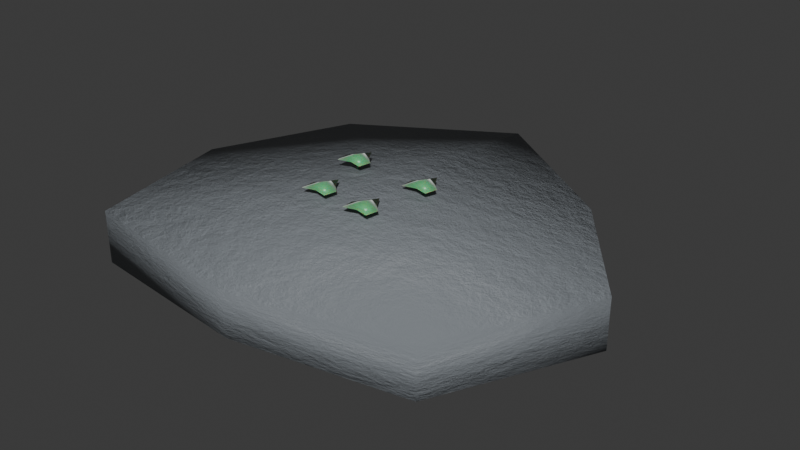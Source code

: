 # Source: grass_liverwort.blend  (saved by Blender 5.2.44; exported with 4.5.12 LTS)
import bpy
from mathutils import Matrix  # noqa: F401  (used for matrix-valued properties, if any)

bpy.ops.wm.read_factory_settings(use_empty=True)
scene = bpy.context.scene
scene.name = 'Scene'

# ---- collections
col_collection = bpy.data.collections.new('Collection'); scene.collection.children.link(col_collection)

# ---- materials (node trees are filled in below, after node groups)
mat_m_wet_waterfall_stone = bpy.data.materials.new('M_Wet_Waterfall_Stone')
mat_m_liverwort_thallus = bpy.data.materials.new('M_Liverwort_Thallus')

# ---- material node trees
mat_m_wet_waterfall_stone.use_nodes = True; mat_m_wet_waterfall_stone.node_tree.nodes.clear()
_N = mat_m_wet_waterfall_stone.node_tree.nodes; _L = mat_m_wet_waterfall_stone.node_tree.links
n0 = _N.new('ShaderNodeBsdfPrincipled'); n0.name = 'Principled BSDF'; n0.location = (200, 0)
n0.inputs[0].default_value = (0.22, 0.24, 0.26, 1.0)
n0.inputs[2].default_value = 0.4
n0.inputs[10].default_value = 0.005
n0.inputs[13].default_value = 0.25
n1 = _N.new('ShaderNodeTexNoise'); n1.name = 'Noise Texture'; n1.location = (-400, -150)
n1.width = 160
n1.inputs[2].default_value = 18.0
n1.inputs[3].default_value = 6.0
n1.inputs[4].default_value = 0.75
n2 = _N.new('ShaderNodeBump'); n2.name = 'Bump'; n2.location = (-100, -150)
n2.inputs[0].default_value = 0.35
n2.inputs[1].default_value = 0.15
n3 = _N.new('ShaderNodeOutputMaterial'); n3.name = 'Material Output'; n3.location = (500, 0)
_L.new(n1.outputs[0], n2.inputs[3])
_L.new(n2.outputs[0], n0.inputs[5])
_L.new(n0.outputs[0], n3.inputs[0])
n3.is_active_output = True
mat_m_liverwort_thallus.use_nodes = True; mat_m_liverwort_thallus.node_tree.nodes.clear()
_N = mat_m_liverwort_thallus.node_tree.nodes; _L = mat_m_liverwort_thallus.node_tree.links
n0 = _N.new('ShaderNodeBsdfPrincipled'); n0.name = 'Principled BSDF'; n0.location = (200, 0)
n0.inputs[0].default_value = (0.12, 0.48, 0.2, 1.0)
n0.inputs[2].default_value = 0.35
n0.inputs[8].default_value = 0.55
n0.inputs[10].default_value = 0.03
n0.inputs[24].default_value = 0.4
n1 = _N.new('ShaderNodeOutputMaterial'); n1.name = 'Material Output'; n1.location = (500, 0)
_L.new(n0.outputs[0], n1.inputs[0])
n1.is_active_output = True

# ---- world
world_world = bpy.data.worlds.new('World'); scene.world = world_world
world_world.use_nodes = True; world_world.node_tree.nodes.clear()
_N = world_world.node_tree.nodes; _L = world_world.node_tree.links
n0 = _N.new('ShaderNodeOutputWorld'); n0.name = 'World Output'; n0.location = (200, 100)
n1 = _N.new('ShaderNodeBackground'); n1.name = 'Background'; n1.location = (-200, 100)
n1.inputs[0].default_value = (0.05088, 0.05088, 0.05088, 1.0)
_L.new(n1.outputs[0], n0.inputs[0])
n0.is_active_output = True
world_world.color = (0.05088, 0.05088, 0.05088)
world_world.sun_shadow_jitter_overblur = 0.0

# ---- meshes
me_flora_liverwort_mesh = bpy.data.meshes.new('Flora_Liverwort_Mesh')
me_flora_liverwort_mesh.from_pydata([(0.0, 0.0, 0.12), (0.0, 0.0, -0.04), (0.4092, 0.0, 0.082), (0.2463, 0.219, 0.07576), (2.625e-17, 0.3811, 0.084), (-0.2658, 0.2363, 0.07859), (-0.3702, 4.03e-17, 0.078), (-0.3048, -0.2709, 0.08424), (-6.443e-17, -0.3118, 0.076), (0.2853, -0.2536, 0.08141), (0.4092, 0.0, -0.002), (0.2463, 0.219, 0.004243), (2.625e-17, 0.3811, -0.004), (-0.2658, 0.2363, 0.001414), (-0.3702, 4.03e-17, 0.002), (-0.3048, -0.2709, -0.004243), (-6.443e-17, -0.3118, 0.004), (0.2853, -0.2536, -0.001414), (0.0491, 0.01145, 0.04), (0.04943, 0.008216, 0.04), (0.04975, 0.004982, 0.04), (0.05008, 0.001748, 0.04), (0.0504, -0.001486, 0.04), (0.07156, 0.02781, 0.03991), (0.07258, 0.01759, 0.04211), (0.0736, 0.00737, 0.04284), (0.07463, -0.002848, 0.04211), (0.07565, -0.01307, 0.03991), (0.09441, 0.04011, 0.04145), (0.09593, 0.02493, 0.04501), (0.09745, 0.009759, 0.0462), (0.09897, -0.005415, 0.04501), (0.1005, -0.02059, 0.04145), (0.1181, 0.04395, 0.04438), (0.1197, 0.02805, 0.04795), (0.1213, 0.01215, 0.04913), (0.1229, -0.003757, 0.04795), (0.1245, -0.01966, 0.04438), (0.1427, 0.03894, 0.04859), (0.1439, 0.02674, 0.05079), (0.1452, 0.01454, 0.05153), (0.1464, 0.002332, 0.05079), (0.1476, -0.009872, 0.04859), (0.168, 0.02713, 0.05401), (0.1685, 0.02203, 0.05401), (0.169, 0.01692, 0.05401), (0.1695, 0.01182, 0.05401), (0.17, 0.006714, 0.05401), (0.0407, 0.02976, 0.04), (0.04227, 0.02691, 0.04), (0.04383, 0.02406, 0.04), (0.0454, 0.02121, 0.04), (0.04696, 0.01836, 0.04), (0.05496, 0.05359, 0.03991), (0.0599, 0.04459, 0.04211), (0.06485, 0.03559, 0.04284), (0.06979, 0.02659, 0.04211), (0.07473, 0.01758, 0.03991), (0.07118, 0.07386, 0.04145), (0.07852, 0.06049, 0.04501), (0.08586, 0.04712, 0.0462), (0.0932, 0.03375, 0.04501), (0.1005, 0.02039, 0.04145), (0.09149, 0.08668, 0.04438), (0.09918, 0.07267, 0.04795), (0.1069, 0.05866, 0.04913), (0.1146, 0.04464, 0.04795), (0.1223, 0.03063, 0.04438), (0.1161, 0.09169, 0.04859), (0.122, 0.08094, 0.05079), (0.1279, 0.07019, 0.05153), (0.1338, 0.05944, 0.05079), (0.1397, 0.04868, 0.04859), (0.144, 0.09072, 0.05401), (0.1464, 0.08622, 0.05401), (0.1489, 0.08172, 0.05401), (0.1514, 0.07722, 0.05401), (0.1538, 0.07273, 0.05401), (0.02376, 0.04447, 0.04), (0.02641, 0.04258, 0.04), (0.02905, 0.04069, 0.04), (0.0317, 0.0388, 0.04), (0.03434, 0.03692, 0.04), (0.02627, 0.07214, 0.03991), (0.03462, 0.06617, 0.04211), (0.04298, 0.0602, 0.04284), (0.05134, 0.05423, 0.04211), (0.0597, 0.04827, 0.03991), (0.03209, 0.09743, 0.04145), (0.0445, 0.08857, 0.04501), (0.05691, 0.07971, 0.0462), (0.06932, 0.07085, 0.04501), (0.08173, 0.06199, 0.04145), (0.04482, 0.1178, 0.04438), (0.05783, 0.1085, 0.04795), (0.07084, 0.09922, 0.04913), (0.08384, 0.08993, 0.04795), (0.09685, 0.08064, 0.04438), (0.0648, 0.133, 0.04859), (0.07478, 0.1259, 0.05079), (0.08476, 0.1187, 0.05153), (0.09475, 0.1116, 0.05079), (0.1047, 0.1045, 0.04859), (0.09034, 0.1442, 0.05401), (0.09452, 0.1412, 0.05401), (0.09869, 0.1382, 0.05401), (0.1029, 0.1353, 0.05401), (0.107, 0.1323, 0.05401), (-0.00366, 0.05029, 0.04), (-0.0004156, 0.0501, 0.04), (0.002829, 0.04992, 0.04), (0.006074, 0.04974, 0.04), (0.009319, 0.04955, 0.04), (-0.01632, 0.07501, 0.03991), (-0.006067, 0.07443, 0.04211), (0.004186, 0.07385, 0.04284), (0.01444, 0.07327, 0.04211), (0.02469, 0.07269, 0.03991), (-0.02491, 0.09951, 0.04145), (-0.009684, 0.09865, 0.04501), (0.005542, 0.09778, 0.0462), (0.02077, 0.09692, 0.04501), (0.03599, 0.09606, 0.04145), (-0.02502, 0.1235, 0.04438), (-0.009059, 0.1226, 0.04795), (0.006898, 0.1217, 0.04913), (0.02286, 0.1208, 0.04795), (0.03881, 0.1199, 0.04438), (-0.01624, 0.147, 0.04859), (-0.003991, 0.1463, 0.05079), (0.008255, 0.1456, 0.05153), (0.0205, 0.145, 0.05079), (0.03275, 0.1443, 0.04859), (-0.0006343, 0.1702, 0.05401), (0.004488, 0.1699, 0.05401), (0.009611, 0.1696, 0.05401), (0.01473, 0.1693, 0.05401), (0.01986, 0.169, 0.05401), (-0.02805, 0.0419, 0.04), (-0.02514, 0.04335, 0.04), (-0.02222, 0.04479, 0.04), (-0.01931, 0.04623, 0.04), (-0.0164, 0.04768, 0.04), (-0.05128, 0.05713, 0.03991), (-0.04208, 0.0617, 0.04211), (-0.03288, 0.06626, 0.04284), (-0.02368, 0.07083, 0.04211), (-0.01448, 0.07539, 0.03991), (-0.07085, 0.07418, 0.04145), (-0.05719, 0.08096, 0.04501), (-0.04353, 0.08773, 0.0462), (-0.02987, 0.09451, 0.04501), (-0.01621, 0.1013, 0.04145), (-0.08282, 0.095, 0.04438), (-0.0685, 0.1021, 0.04795), (-0.05419, 0.1092, 0.04913), (-0.03987, 0.1163, 0.04795), (-0.02555, 0.1234, 0.04438), (-0.08681, 0.1198, 0.04859), (-0.07583, 0.1252, 0.05079), (-0.06484, 0.1307, 0.05153), (-0.05385, 0.1361, 0.05079), (-0.04287, 0.1416, 0.04859), (-0.08469, 0.1476, 0.05401), (-0.08009, 0.1499, 0.05401), (-0.07549, 0.1522, 0.05401), (-0.0709, 0.1544, 0.05401), (-0.0663, 0.1567, 0.05401), (-0.04457, 0.02357, 0.04), (-0.04269, 0.02622, 0.04), (-0.04082, 0.02888, 0.04), (-0.03894, 0.03153, 0.04), (-0.03706, 0.03418, 0.04), (-0.07225, 0.02596, 0.03991), (-0.06632, 0.03434, 0.04211), (-0.06039, 0.04272, 0.04284), (-0.05445, 0.05111, 0.04211), (-0.04852, 0.05949, 0.03991), (-0.09757, 0.03167, 0.04145), (-0.08876, 0.04412, 0.04501), (-0.07995, 0.05657, 0.0462), (-0.07115, 0.06902, 0.04501), (-0.06234, 0.08146, 0.04145), (-0.118, 0.04431, 0.04438), (-0.1088, 0.05736, 0.04795), (-0.09952, 0.07041, 0.04913), (-0.09029, 0.08346, 0.04795), (-0.08106, 0.09651, 0.04438), (-0.1333, 0.06423, 0.04859), (-0.1262, 0.07424, 0.05079), (-0.1191, 0.08425, 0.05153), (-0.112, 0.09427, 0.05079), (-0.1049, 0.1043, 0.04859), (-0.1446, 0.08972, 0.05401), (-0.1416, 0.09391, 0.05401), (-0.1387, 0.0981, 0.05401), (-0.1357, 0.1023, 0.05401), (-0.1327, 0.1065, 0.05401), (-0.04944, -0.009899, 0.04), (-0.04966, -0.006656, 0.04), (-0.04988, -0.003414, 0.04), (-0.05011, -0.0001715, 0.04), (-0.05033, 0.003071, 0.04), (-0.0724, -0.02554, 0.03991), (-0.0731, -0.0153, 0.04211), (-0.0738, -0.005051, 0.04284), (-0.0745, 0.005195, 0.04211), (-0.0752, 0.01544, 0.03991), (-0.09563, -0.03712, 0.04145), (-0.09667, -0.0219, 0.04501), (-0.09771, -0.006687, 0.0462), (-0.09875, 0.008527, 0.04501), (-0.09979, 0.02374, 0.04145), (-0.1194, -0.04022, 0.04438), (-0.1205, -0.02427, 0.04795), (-0.1216, -0.008324, 0.04913), (-0.1227, 0.007622, 0.04795), (-0.1238, 0.02357, 0.04438), (-0.1439, -0.03443, 0.04859), (-0.1447, -0.0222, 0.05079), (-0.1455, -0.00996, 0.05153), (-0.1464, 0.002276, 0.05079), (-0.1472, 0.01451, 0.04859), (-0.1688, -0.02183, 0.05401), (-0.1691, -0.01672, 0.05401), (-0.1695, -0.0116, 0.05401), (-0.1698, -0.006478, 0.05401), (-0.1702, -0.001359, 0.05401), (-0.04171, -0.02833, 0.04), (-0.04317, -0.02543, 0.04), (-0.04464, -0.02253, 0.04), (-0.0461, -0.01963, 0.04), (-0.04757, -0.01672, 0.04), (-0.05678, -0.05166, 0.03991), (-0.06141, -0.04249, 0.04211), (-0.06604, -0.03333, 0.04284), (-0.07066, -0.02416, 0.04211), (-0.07529, -0.01499, 0.03991), (-0.0737, -0.07135, 0.04145), (-0.08057, -0.05774, 0.04501), (-0.08744, -0.04413, 0.0462), (-0.09431, -0.03051, 0.04501), (-0.1012, -0.0169, 0.04145), (-0.09443, -0.08346, 0.04438), (-0.1016, -0.06919, 0.04795), (-0.1088, -0.05493, 0.04913), (-0.116, -0.04066, 0.04795), (-0.1232, -0.02639, 0.04438), (-0.1192, -0.08762, 0.04859), (-0.1247, -0.07667, 0.05079), (-0.1302, -0.06572, 0.05153), (-0.1358, -0.05478, 0.05079), (-0.1413, -0.04383, 0.04859), (-0.147, -0.08569, 0.05401), (-0.1493, -0.0811, 0.05401), (-0.1516, -0.07652, 0.05401), (-0.1539, -0.07194, 0.05401), (-0.1563, -0.06736, 0.05401), (-0.01658, -0.04762, 0.04), (-0.01949, -0.04616, 0.04), (-0.02239, -0.04471, 0.04), (-0.0253, -0.04325, 0.04), (-0.0282, -0.0418, 0.04), (-0.01476, -0.07534, 0.03991), (-0.02394, -0.07074, 0.04211), (-0.03313, -0.06614, 0.04284), (-0.04231, -0.06154, 0.04211), (-0.05149, -0.05694, 0.03991), (-0.01659, -0.1012, 0.04145), (-0.03023, -0.0944, 0.04501), (-0.04386, -0.08757, 0.0462), (-0.0575, -0.08074, 0.04501), (-0.07113, -0.07391, 0.04145), (-0.02601, -0.1233, 0.04438), (-0.0403, -0.1162, 0.04795), (-0.05459, -0.109, 0.04913), (-0.06889, -0.1018, 0.04795), (-0.08318, -0.09469, 0.04438), (-0.0434, -0.1414, 0.04859), (-0.05436, -0.1359, 0.05079), (-0.06533, -0.1304, 0.05153), (-0.0763, -0.1249, 0.05079), (-0.08726, -0.1194, 0.04859), (-0.06689, -0.1565, 0.05401), (-0.07148, -0.1542, 0.05401), (-0.07606, -0.1519, 0.05401), (-0.08065, -0.1496, 0.05401), (-0.08524, -0.1473, 0.05401), (0.006679, -0.04998, 0.04), (0.003429, -0.04999, 0.04), (0.0001792, -0.05, 0.04), (-0.003071, -0.05001, 0.04), (-0.006321, -0.05002, 0.04), (0.0208, -0.0739, 0.03991), (0.01053, -0.07393, 0.04211), (0.0002651, -0.07397, 0.04284), (-0.01, -0.07401, 0.04211), (-0.02027, -0.07404, 0.03991), (0.03085, -0.09783, 0.04145), (0.0156, -0.09788, 0.04501), (0.000351, -0.09794, 0.0462), (-0.0149, -0.09799, 0.04501), (-0.03015, -0.09805, 0.04145), (0.0324, -0.1218, 0.04438), (0.01642, -0.1219, 0.04795), (0.0004369, -0.1219, 0.04913), (-0.01555, -0.122, 0.04795), (-0.03153, -0.122, 0.04438), (0.02505, -0.1458, 0.04859), (0.01279, -0.1458, 0.05079), (0.0005228, -0.1459, 0.05153), (-0.01174, -0.1459, 0.05079), (-0.02401, -0.146, 0.04859), (0.01087, -0.1698, 0.05401), (0.005739, -0.1698, 0.05401), (0.0006087, -0.1698, 0.05401), (-0.004522, -0.1699, 0.05401), (-0.009653, -0.1699, 0.05401), (0.02672, -0.04276, 0.04), (0.02377, -0.04411, 0.04), (0.02081, -0.04546, 0.04), (0.01786, -0.04682, 0.04), (0.0149, -0.04817, 0.04), (0.04946, -0.05871, 0.03991), (0.04012, -0.06298, 0.04211), (0.03079, -0.06726, 0.04284), (0.02145, -0.07153, 0.04211), (0.01211, -0.07581, 0.03991), (0.0685, -0.07636, 0.04145), (0.05463, -0.08271, 0.04501), (0.04076, -0.08905, 0.0462), (0.0269, -0.0954, 0.04501), (0.01303, -0.1017, 0.04145), (0.07981, -0.09754, 0.04438), (0.06527, -0.1042, 0.04795), (0.05074, -0.1108, 0.04913), (0.03621, -0.1175, 0.04795), (0.02167, -0.1242, 0.04438), (0.08302, -0.1224, 0.04859), (0.07187, -0.1275, 0.05079), (0.06072, -0.1326, 0.05153), (0.04956, -0.1377, 0.05079), (0.03841, -0.1429, 0.04859), (0.08002, -0.1502, 0.05401), (0.07536, -0.1523, 0.05401), (0.07069, -0.1544, 0.05401), (0.06603, -0.1566, 0.05401), (0.06136, -0.1587, 0.05401), (0.04631, -0.01994, 0.04), (0.04465, -0.02274, 0.04), (0.04299, -0.02553, 0.04), (0.04133, -0.02833, 0.04), (0.03967, -0.03112, 0.04), (0.07409, -0.02011, 0.03991), (0.06884, -0.02894, 0.04211), (0.0636, -0.03777, 0.04284), (0.05836, -0.0466, 0.04211), (0.05311, -0.05543, 0.03991), (0.09978, -0.02379, 0.04145), (0.092, -0.0369, 0.04501), (0.08421, -0.05001, 0.0462), (0.07642, -0.06312, 0.04501), (0.06863, -0.07624, 0.04145), (0.1211, -0.03477, 0.04438), (0.113, -0.04851, 0.04795), (0.1048, -0.06225, 0.04913), (0.09666, -0.07599, 0.04795), (0.08849, -0.08974, 0.04438), (0.138, -0.0534, 0.04859), (0.1317, -0.06395, 0.05079), (0.1254, -0.07449, 0.05153), (0.1192, -0.08504, 0.05079), (0.1129, -0.09558, 0.04859), (0.1513, -0.07791, 0.05401), (0.1487, -0.08232, 0.05401), (0.146, -0.08673, 0.05401), (0.1434, -0.09114, 0.05401), (0.1408, -0.09555, 0.05401), (0.056, 0.04, 0.04), (0.062, 0.03654, 0.04), (0.062, 0.04346, 0.04), (0.057, 0.04, 0.12), (0.0615, 0.0374, 0.12), (0.0615, 0.0426, 0.12), (0.06, 0.04, 0.04), (0.06, 0.04, 0.12), (0.06, 0.04, 0.133), (0.06, 0.04, 0.117), (0.08625, 0.04, 0.125), (0.07268, 0.05268, 0.125), (0.06, 0.07375, 0.125), (0.04607, 0.05393, 0.125), (0.03625, 0.04, 0.125), (0.03732, 0.01732, 0.125), (0.06, 0.02375, 0.125), (0.08143, 0.01857, 0.125), (-0.084, 0.05, 0.04), (-0.078, 0.04654, 0.04), (-0.078, 0.05346, 0.04), (-0.083, 0.05, 0.12), (-0.0785, 0.0474, 0.12), (-0.0785, 0.0526, 0.12), (-0.08, 0.05, 0.04), (-0.08, 0.05, 0.12), (-0.08, 0.05, 0.133), (-0.08, 0.05, 0.117), (-0.05375, 0.05, 0.125), (-0.06732, 0.06268, 0.125), (-0.08, 0.08375, 0.125), (-0.09393, 0.06393, 0.125), (-0.1037, 0.05, 0.125), (-0.1027, 0.02732, 0.125), (-0.08, 0.03375, 0.125), (-0.05857, 0.02857, 0.125), (0.036, -0.07, 0.04), (0.042, -0.07346, 0.04), (0.042, -0.06654, 0.04), (0.037, -0.07, 0.12), (0.0415, -0.0726, 0.12), (0.0415, -0.0674, 0.12), (0.04, -0.07, 0.04), (0.04, -0.07, 0.12), (0.04, -0.07, 0.133), (0.04, -0.07, 0.117), (0.06625, -0.07, 0.125), (0.05268, -0.05732, 0.125), (0.04, -0.03625, 0.125), (0.02607, -0.05607, 0.125), (0.01625, -0.07, 0.125), (0.01732, -0.09268, 0.125), (0.04, -0.08625, 0.125), (0.06143, -0.09143, 0.125), (-0.054, -0.06, 0.04), (-0.048, -0.06346, 0.04), (-0.048, -0.05654, 0.04), (-0.053, -0.06, 0.12), (-0.0485, -0.0626, 0.12), (-0.0485, -0.0574, 0.12), (-0.05, -0.06, 0.04), (-0.05, -0.06, 0.12), (-0.05, -0.06, 0.133), (-0.05, -0.06, 0.117), (-0.02375, -0.06, 0.125), (-0.03732, -0.04732, 0.125), (-0.05, -0.02625, 0.125), (-0.06393, -0.04607, 0.125), (-0.07375, -0.06, 0.125), (-0.07268, -0.08268, 0.125), (-0.05, -0.07625, 0.125), (-0.02857, -0.08143, 0.125)], [], [(0, 2, 3), (0, 3, 4), (0, 4, 5), (0, 5, 6), (0, 6, 7), (0, 7, 8), (0, 8, 9), (0, 9, 2), (2, 10, 11, 3), (3, 11, 12, 4), (4, 12, 13, 5), (5, 13, 14, 6), (6, 14, 15, 7), (7, 15, 16, 8), (8, 16, 17, 9), (9, 17, 10, 2), (1, 11, 10), (1, 12, 11), (1, 13, 12), (1, 14, 13), (1, 15, 14), (1, 16, 15), (1, 17, 16), (1, 10, 17), (18, 19, 24, 23), (19, 20, 25, 24), (20, 21, 26, 25), (21, 22, 27, 26), (23, 24, 29, 28), (24, 25, 30, 29), (25, 26, 31, 30), (26, 27, 32, 31), (28, 29, 34, 33), (29, 30, 35, 34), (30, 31, 36, 35), (31, 32, 37, 36), (33, 34, 39, 38), (34, 35, 40, 39), (35, 36, 41, 40), (36, 37, 42, 41), (38, 39, 44, 43), (39, 40, 45, 44), (40, 41, 46, 45), (41, 42, 47, 46), (48, 49, 54, 53), (49, 50, 55, 54), (50, 51, 56, 55), (51, 52, 57, 56), (53, 54, 59, 58), (54, 55, 60, 59), (55, 56, 61, 60), (56, 57, 62, 61), (58, 59, 64, 63), (59, 60, 65, 64), (60, 61, 66, 65), (61, 62, 67, 66), (63, 64, 69, 68), (64, 65, 70, 69), (65, 66, 71, 70), (66, 67, 72, 71), (68, 69, 74, 73), (69, 70, 75, 74), (70, 71, 76, 75), (71, 72, 77, 76), (78, 79, 84, 83), (79, 80, 85, 84), (80, 81, 86, 85), (81, 82, 87, 86), (83, 84, 89, 88), (84, 85, 90, 89), (85, 86, 91, 90), (86, 87, 92, 91), (88, 89, 94, 93), (89, 90, 95, 94), (90, 91, 96, 95), (91, 92, 97, 96), (93, 94, 99, 98), (94, 95, 100, 99), (95, 96, 101, 100), (96, 97, 102, 101), (98, 99, 104, 103), (99, 100, 105, 104), (100, 101, 106, 105), (101, 102, 107, 106), (108, 109, 114, 113), (109, 110, 115, 114), (110, 111, 116, 115), (111, 112, 117, 116), (113, 114, 119, 118), (114, 115, 120, 119), (115, 116, 121, 120), (116, 117, 122, 121), (118, 119, 124, 123), (119, 120, 125, 124), (120, 121, 126, 125), (121, 122, 127, 126), (123, 124, 129, 128), (124, 125, 130, 129), (125, 126, 131, 130), (126, 127, 132, 131), (128, 129, 134, 133), (129, 130, 135, 134), (130, 131, 136, 135), (131, 132, 137, 136), (138, 139, 144, 143), (139, 140, 145, 144), (140, 141, 146, 145), (141, 142, 147, 146), (143, 144, 149, 148), (144, 145, 150, 149), (145, 146, 151, 150), (146, 147, 152, 151), (148, 149, 154, 153), (149, 150, 155, 154), (150, 151, 156, 155), (151, 152, 157, 156), (153, 154, 159, 158), (154, 155, 160, 159), (155, 156, 161, 160), (156, 157, 162, 161), (158, 159, 164, 163), (159, 160, 165, 164), (160, 161, 166, 165), (161, 162, 167, 166), (168, 169, 174, 173), (169, 170, 175, 174), (170, 171, 176, 175), (171, 172, 177, 176), (173, 174, 179, 178), (174, 175, 180, 179), (175, 176, 181, 180), (176, 177, 182, 181), (178, 179, 184, 183), (179, 180, 185, 184), (180, 181, 186, 185), (181, 182, 187, 186), (183, 184, 189, 188), (184, 185, 190, 189), (185, 186, 191, 190), (186, 187, 192, 191), (188, 189, 194, 193), (189, 190, 195, 194), (190, 191, 196, 195), (191, 192, 197, 196), (198, 199, 204, 203), (199, 200, 205, 204), (200, 201, 206, 205), (201, 202, 207, 206), (203, 204, 209, 208), (204, 205, 210, 209), (205, 206, 211, 210), (206, 207, 212, 211), (208, 209, 214, 213), (209, 210, 215, 214), (210, 211, 216, 215), (211, 212, 217, 216), (213, 214, 219, 218), (214, 215, 220, 219), (215, 216, 221, 220), (216, 217, 222, 221), (218, 219, 224, 223), (219, 220, 225, 224), (220, 221, 226, 225), (221, 222, 227, 226), (228, 229, 234, 233), (229, 230, 235, 234), (230, 231, 236, 235), (231, 232, 237, 236), (233, 234, 239, 238), (234, 235, 240, 239), (235, 236, 241, 240), (236, 237, 242, 241), (238, 239, 244, 243), (239, 240, 245, 244), (240, 241, 246, 245), (241, 242, 247, 246), (243, 244, 249, 248), (244, 245, 250, 249), (245, 246, 251, 250), (246, 247, 252, 251), (248, 249, 254, 253), (249, 250, 255, 254), (250, 251, 256, 255), (251, 252, 257, 256), (258, 259, 264, 263), (259, 260, 265, 264), (260, 261, 266, 265), (261, 262, 267, 266), (263, 264, 269, 268), (264, 265, 270, 269), (265, 266, 271, 270), (266, 267, 272, 271), (268, 269, 274, 273), (269, 270, 275, 274), (270, 271, 276, 275), (271, 272, 277, 276), (273, 274, 279, 278), (274, 275, 280, 279), (275, 276, 281, 280), (276, 277, 282, 281), (278, 279, 284, 283), (279, 280, 285, 284), (280, 281, 286, 285), (281, 282, 287, 286), (288, 289, 294, 293), (289, 290, 295, 294), (290, 291, 296, 295), (291, 292, 297, 296), (293, 294, 299, 298), (294, 295, 300, 299), (295, 296, 301, 300), (296, 297, 302, 301), (298, 299, 304, 303), (299, 300, 305, 304), (300, 301, 306, 305), (301, 302, 307, 306), (303, 304, 309, 308), (304, 305, 310, 309), (305, 306, 311, 310), (306, 307, 312, 311), (308, 309, 314, 313), (309, 310, 315, 314), (310, 311, 316, 315), (311, 312, 317, 316), (318, 319, 324, 323), (319, 320, 325, 324), (320, 321, 326, 325), (321, 322, 327, 326), (323, 324, 329, 328), (324, 325, 330, 329), (325, 326, 331, 330), (326, 327, 332, 331), (328, 329, 334, 333), (329, 330, 335, 334), (330, 331, 336, 335), (331, 332, 337, 336), (333, 334, 339, 338), (334, 335, 340, 339), (335, 336, 341, 340), (336, 337, 342, 341), (338, 339, 344, 343), (339, 340, 345, 344), (340, 341, 346, 345), (341, 342, 347, 346), (348, 349, 354, 353), (349, 350, 355, 354), (350, 351, 356, 355), (351, 352, 357, 356), (353, 354, 359, 358), (354, 355, 360, 359), (355, 356, 361, 360), (356, 357, 362, 361), (358, 359, 364, 363), (359, 360, 365, 364), (360, 361, 366, 365), (361, 362, 367, 366), (363, 364, 369, 368), (364, 365, 370, 369), (365, 366, 371, 370), (366, 367, 372, 371), (368, 369, 374, 373), (369, 370, 375, 374), (370, 371, 376, 375), (371, 372, 377, 376), (378, 379, 382, 381), (379, 380, 383, 382), (380, 378, 381, 383), (384, 379, 378), (384, 380, 379), (384, 378, 380), (385, 381, 382), (385, 382, 383), (385, 383, 381), (386, 388, 389), (386, 389, 390), (386, 390, 391), (386, 391, 392), (386, 392, 393), (386, 393, 394), (386, 394, 395), (386, 395, 388), (387, 389, 388), (387, 390, 389), (387, 391, 390), (387, 392, 391), (387, 393, 392), (387, 394, 393), (387, 395, 394), (387, 388, 395), (396, 397, 400, 399), (397, 398, 401, 400), (398, 396, 399, 401), (402, 397, 396), (402, 398, 397), (402, 396, 398), (403, 399, 400), (403, 400, 401), (403, 401, 399), (404, 406, 407), (404, 407, 408), (404, 408, 409), (404, 409, 410), (404, 410, 411), (404, 411, 412), (404, 412, 413), (404, 413, 406), (405, 407, 406), (405, 408, 407), (405, 409, 408), (405, 410, 409), (405, 411, 410), (405, 412, 411), (405, 413, 412), (405, 406, 413), (414, 415, 418, 417), (415, 416, 419, 418), (416, 414, 417, 419), (420, 415, 414), (420, 416, 415), (420, 414, 416), (421, 417, 418), (421, 418, 419), (421, 419, 417), (422, 424, 425), (422, 425, 426), (422, 426, 427), (422, 427, 428), (422, 428, 429), (422, 429, 430), (422, 430, 431), (422, 431, 424), (423, 425, 424), (423, 426, 425), (423, 427, 426), (423, 428, 427), (423, 429, 428), (423, 430, 429), (423, 431, 430), (423, 424, 431), (432, 433, 436, 435), (433, 434, 437, 436), (434, 432, 435, 437), (438, 433, 432), (438, 434, 433), (438, 432, 434), (439, 435, 436), (439, 436, 437), (439, 437, 435), (440, 442, 443), (440, 443, 444), (440, 444, 445), (440, 445, 446), (440, 446, 447), (440, 447, 448), (440, 448, 449), (440, 449, 442), (441, 443, 442), (441, 444, 443), (441, 445, 444), (441, 446, 445), (441, 447, 446), (441, 448, 447), (441, 449, 448), (441, 442, 449)])
me_flora_liverwort_mesh.polygons.foreach_set('use_smooth', [True] * 364)
me_flora_liverwort_mesh.polygons.foreach_set('material_index', [0, 0, 0, 0, 0, 0, 0, 0, 0, 0, 0, 0, 0, 0, 0, 0, 0, 0, 0, 0, 0, 0, 0, 0, 1, 1, 1, 1, 1, 1, 1, 1, 1, 1, 1, 1, 1, 1, 1, 1, 1, 1, 1, 1, 1, 1, 1, 1, 1, 1, 1, 1, 1, 1, 1, 1, 1, 1, 1, 1, 1, 1, 1, 1, 1, 1, 1, 1, 1, 1, 1, 1, 1, 1, 1, 1, 1, 1, 1, 1, 1, 1, 1, 1, 1, 1, 1, 1, 1, 1, 1, 1, 1, 1, 1, 1, 1, 1, 1, 1, 1, 1, 1, 1, 1, 1, 1, 1, 1, 1, 1, 1, 1, 1, 1, 1, 1, 1, 1, 1, 1, 1, 1, 1, 1, 1, 1, 1, 1, 1, 1, 1, 1, 1, 1, 1, 1, 1, 1, 1, 1, 1, 1, 1, 1, 1, 1, 1, 1, 1, 1, 1, 1, 1, 1, 1, 1, 1, 1, 1, 1, 1, 1, 1, 1, 1, 1, 1, 1, 1, 1, 1, 1, 1, 1, 1, 1, 1, 1, 1, 1, 1, 1, 1, 1, 1, 1, 1, 1, 1, 1, 1, 1, 1, 1, 1, 1, 1, 1, 1, 1, 1, 1, 1, 1, 1, 1, 1, 1, 1, 1, 1, 1, 1, 1, 1, 1, 1, 1, 1, 1, 1, 1, 1, 1, 1, 1, 1, 1, 1, 1, 1, 1, 1, 1, 1, 1, 1, 1, 1, 1, 1, 1, 1, 1, 1, 1, 1, 1, 1, 1, 1, 1, 1, 1, 1, 1, 1, 1, 1, 1, 1, 1, 1, 1, 1, 1, 1, 1, 1, 1, 1, 1, 1, 1, 1, 1, 1, 1, 1, 1, 1, 1, 1, 1, 1, 1, 1, 1, 1, 1, 1, 1, 1, 1, 1, 1, 1, 1, 1, 1, 1, 1, 1, 1, 1, 1, 1, 1, 1, 1, 1, 1, 1, 1, 1, 1, 1, 1, 1, 1, 1, 1, 1, 1, 1, 1, 1, 1, 1, 1, 1, 1, 1, 1, 1, 1, 1, 1, 1, 1, 1, 1, 1, 1, 1, 1, 1, 1, 1, 1, 1, 1, 1, 1, 1, 1, 1, 1, 1, 1, 1, 1, 1])
me_flora_liverwort_mesh.materials.append(mat_m_wet_waterfall_stone)
me_flora_liverwort_mesh.materials.append(mat_m_liverwort_thallus)
me_flora_liverwort_mesh.update()

# ---- objects
ob_flora_liverwort = bpy.data.objects.new('Flora_Liverwort', me_flora_liverwort_mesh)

# ---- transforms, parenting, visibility, modifiers, constraints
ob_flora_liverwort.location = (0.0, 0.0, 0.0)

# ---- collection membership
scene.collection.objects.link(ob_flora_liverwort)

# ---- scene / render settings (as saved in the file)
scene.frame_start = 1; scene.frame_end = 250; scene.frame_set(1)
scene.render.engine = 'BLENDER_EEVEE_NEXT'
scene.render.bake_bias = 0.0
scene.render.bake_samples = 0
scene.render.compositor_device = 'GPU'
scene.eevee.use_volume_custom_range = False
scene.eevee.fast_gi_thickness_near = 0.1
scene.eevee.fast_gi_thickness_far = 0.0
scene.eevee.ray_tracing_options.screen_trace_thickness = 0.1
bpy.context.view_layer.update()

# ---- added for rendering (the .blend has no active camera and no usable light): camera, sun
cam_auto = bpy.data.cameras.new('AutoCamera')
cam_auto.lens = 50.0
cam_auto.sensor_width = 36.0
cam_auto.clip_end = 1000.0
ob_auto_camera = bpy.data.objects.new('AutoCamera', cam_auto)
scene.collection.objects.link(ob_auto_camera)
ob_auto_camera.location = (0.997527, -1.13901, 0.828933)
ob_auto_camera.rotation_euler = (1.09748, -7.21219e-08, 0.694738)
scene.camera = ob_auto_camera
light_auto_sun = bpy.data.lights.new('AutoSun', 'SUN')
light_auto_sun.energy = 3.0
light_auto_sun.angle = 0.0523599
ob_auto_sun = bpy.data.objects.new('AutoSun', light_auto_sun)
scene.collection.objects.link(ob_auto_sun)
ob_auto_sun.rotation_euler = (0.872665, 0.174533, 0.523599)
bpy.context.view_layer.update()
